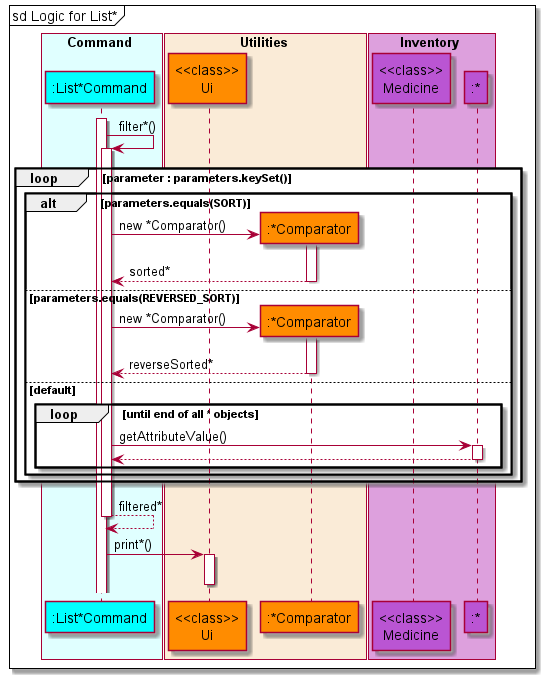

The diagram above was rendered by PlantUML. Its source (embedded in the PNG):
@startuml AddSequenceDiagram
'https://plantuml.com/sequence-diagram

!include style.puml

box Command COLOR_COMMAND_BOX
    participant ":List*Command" as list COLOR_COMMAND
end box

box Utilities COLOR_UTILITIES_BOX
    participant "<<class>>\nUi" as ui COLOR_UTILITIES
    participant ":*Comparator" as comparator COLOR_UTILITIES
end box

box Inventory COLOR_INVENTORY_BOX
    participant "<<class>>\nMedicine" as medicine COLOR_INVENTORY
    participant ":*" as object COLOR_INVENTORY
end box

autoactivate on

mainFrame sd Logic for List*

activate list
list -> list : filter*()

loop parameter : parameters.keySet()

    alt parameters.equals(SORT)
        create comparator
        list -> comparator : new *Comparator()
        list <-- comparator : sorted*
        deactivate comparator
    else parameters.equals(REVERSED_SORT)
        create comparator
        list -> comparator : new *Comparator()
        list <-- comparator : reverseSorted*
        deactivate comparator
    else default
        loop until end of all * objects
            list -> object : getAttributeValue()
            list <-- object
        end

    end

end

list --> list : filtered*

list -> ui : print*()
deactivate ui





@enduml